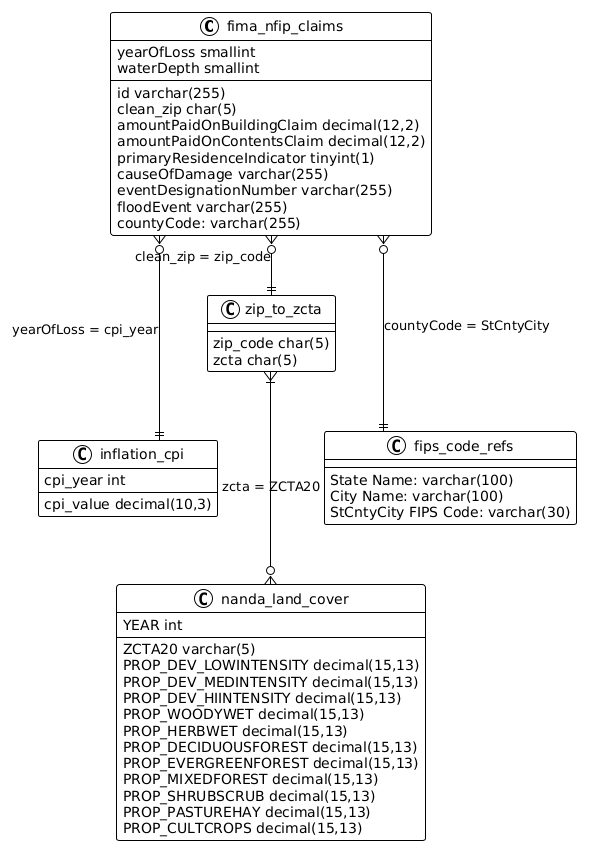

The diagram above was rendered by PlantUML. Its source (embedded in the PNG):
@startuml
!theme plain
top to bottom direction
skinparam linetype ortho

class fima_nfip_claims {
   id varchar(255)
   yearOfLoss smallint
   clean_zip char(5)
   amountPaidOnBuildingClaim decimal(12,2)
   amountPaidOnContentsClaim decimal(12,2)
   waterDepth smallint
   primaryResidenceIndicator tinyint(1)
   causeOfDamage varchar(255)
   eventDesignationNumber varchar(255)
   floodEvent varchar(255)
countyCode: varchar(255)

}

class inflation_cpi {
   cpi_year int
   cpi_value decimal(10,3)
}

class nanda_land_cover {
   ZCTA20 varchar(5)
   YEAR int
   PROP_DEV_LOWINTENSITY decimal(15,13)
   PROP_DEV_MEDINTENSITY decimal(15,13)
   PROP_DEV_HIINTENSITY decimal(15,13)
   PROP_WOODYWET decimal(15,13)
   PROP_HERBWET decimal(15,13)
   PROP_DECIDUOUSFOREST decimal(15,13)
   PROP_EVERGREENFOREST decimal(15,13)
   PROP_MIXEDFOREST decimal(15,13)
   PROP_SHRUBSCRUB decimal(15,13)
   PROP_PASTUREHAY decimal(15,13)
   PROP_CULTCROPS decimal(15,13)
}

class zip_to_zcta {
   zip_code char(5)
   zcta char(5)
}

class fips_code_refs {
   State Name: varchar(100)
   City Name: varchar(100)
   StCntyCity FIPS Code: varchar(30)
}


' Relationships / Joins
fima_nfip_claims }o--|| zip_to_zcta : clean_zip = zip_code
zip_to_zcta }|---o{ nanda_land_cover : zcta = ZCTA20
fima_nfip_claims }o---|| inflation_cpi : yearOfLoss = cpi_year
fima_nfip_claims }o---||  fips_code_refs : countyCode = StCntyCity
@enduml